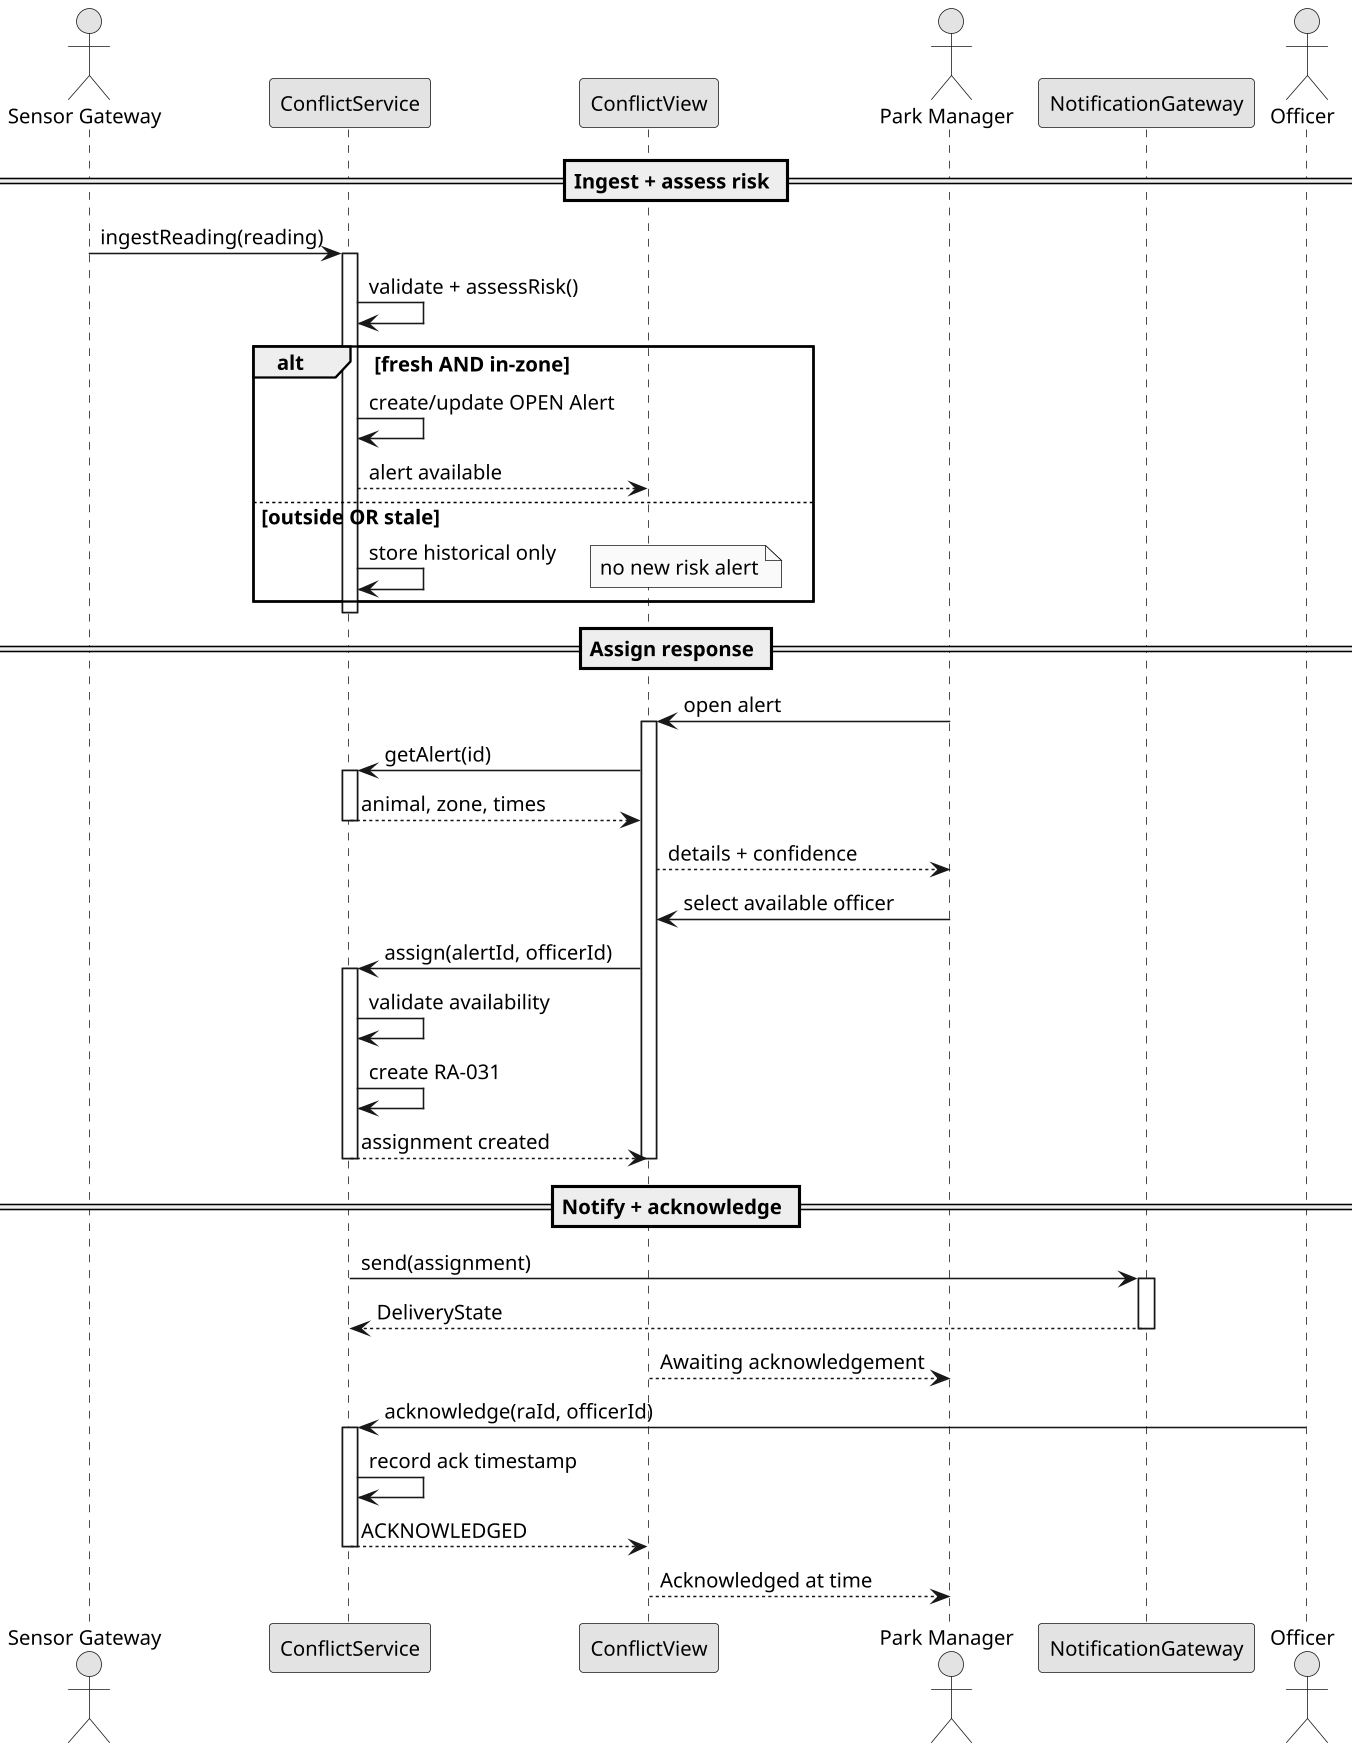

The diagram above was rendered by PlantUML. Its source (embedded in the PNG):
@startuml
skinparam backgroundColor white
skinparam shadowing false
skinparam defaultFontName Arial
skinparam defaultFontSize 13
skinparam dpi 150
skinparam monochrome true

actor "Sensor Gateway" as SG
participant "ConflictService" as S
participant "ConflictView" as V
actor "Park Manager" as M
participant "NotificationGateway" as N
actor Officer

== Ingest + assess risk ==
SG -> S : ingestReading(reading)
activate S
S -> S : validate + assessRisk()
alt fresh AND in-zone
  S -> S : create/update OPEN Alert
  S --> V : alert available
else outside OR stale
  S -> S : store historical only
  note right : no new risk alert
end
deactivate S

== Assign response ==
M -> V : open alert
activate V
V -> S : getAlert(id)
activate S
S --> V : animal, zone, times
deactivate S
V --> M : details + confidence
M -> V : select available officer
V -> S : assign(alertId, officerId)
activate S
S -> S : validate availability
S -> S : create RA-031
S --> V : assignment created
deactivate S
deactivate V

== Notify + acknowledge ==
S -> N : send(assignment)
activate N
N --> S : DeliveryState
deactivate N
V --> M : Awaiting acknowledgement
Officer -> S : acknowledge(raId, officerId)
activate S
S -> S : record ack timestamp
S --> V : ACKNOWLEDGED
deactivate S
V --> M : Acknowledged at time
@enduml